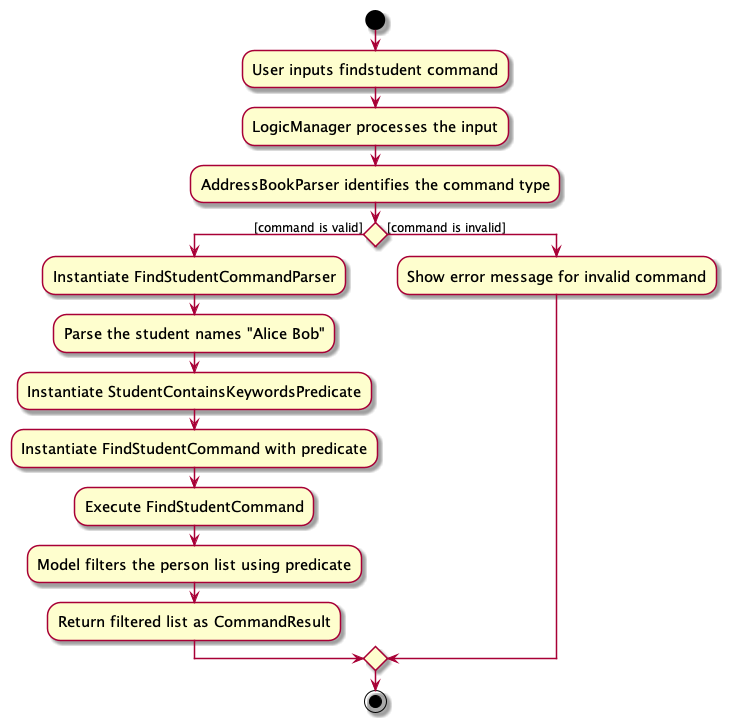

The diagram above was rendered by PlantUML. Its source (embedded in the PNG):
@startuml
skin rose
skinparam ActivityFontSize 15
skinparam ArrowFontSize 12

start

:User inputs findstudent command;

:LogicManager processes the input;

:AddressBookParser identifies the command type;

if () then ([command is valid])
    :Instantiate FindStudentCommandParser;
    :Parse the student names "Alice Bob";
    :Instantiate StudentContainsKeywordsPredicate;
    :Instantiate FindStudentCommand with predicate;
    :Execute FindStudentCommand;
    :Model filters the person list using predicate;
    :Return filtered list as CommandResult;
else ([command is invalid])
    :Show error message for invalid command;
endif

stop

@enduml